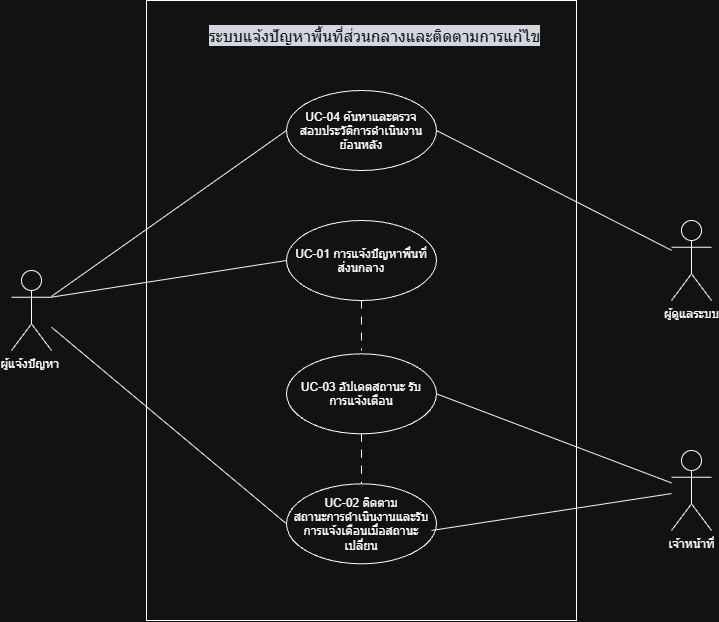

The diagram above was exported from draw.io. Its source (the exported page's mxGraphModel, read from the mxfile embedded in the PNG):
<mxGraphModel dx="1012" dy="535" grid="1" gridSize="10" guides="1" tooltips="1" connect="1" arrows="1" fold="1" page="1" pageScale="1" pageWidth="827" pageHeight="1169" math="0" shadow="0">
  <root>
    <mxCell id="0" />
    <mxCell id="1" parent="0" />
    <mxCell id="5dUtp-M-xFc1fyigKw6M-1" parent="1" style="rounded=0;whiteSpace=wrap;html=1;" value="" vertex="1">
      <mxGeometry height="620" width="430" x="555" y="180" as="geometry" />
    </mxCell>
    <mxCell id="5dUtp-M-xFc1fyigKw6M-2" edge="1" parent="1" source="5dUtp-M-xFc1fyigKw6M-5" style="rounded=0;orthogonalLoop=1;jettySize=auto;html=1;entryX=0;entryY=0.5;entryDx=0;entryDy=0;endArrow=none;endFill=0;" target="5dUtp-M-xFc1fyigKw6M-13">
      <mxGeometry relative="1" as="geometry" />
    </mxCell>
    <mxCell id="5dUtp-M-xFc1fyigKw6M-3" edge="1" parent="1" source="5dUtp-M-xFc1fyigKw6M-5" style="rounded=0;orthogonalLoop=1;jettySize=auto;html=1;exitX=1;exitY=0.3333333333333333;exitDx=0;exitDy=0;exitPerimeter=0;entryX=0;entryY=0.5;entryDx=0;entryDy=0;startArrow=none;startFill=0;endArrow=none;endFill=0;" target="5dUtp-M-xFc1fyigKw6M-15">
      <mxGeometry relative="1" as="geometry" />
    </mxCell>
    <mxCell id="5dUtp-M-xFc1fyigKw6M-23" edge="1" parent="1" source="5dUtp-M-xFc1fyigKw6M-5" style="rounded=0;orthogonalLoop=1;jettySize=auto;html=1;entryX=0;entryY=0.5;entryDx=0;entryDy=0;endArrow=none;endFill=0;" target="5dUtp-M-xFc1fyigKw6M-18">
      <mxGeometry relative="1" as="geometry" />
    </mxCell>
    <mxCell id="5dUtp-M-xFc1fyigKw6M-5" parent="1" style="shape=umlActor;verticalLabelPosition=bottom;verticalAlign=top;html=1;outlineConnect=0;" value="ผู้แจ้งปัญหา&amp;nbsp;" vertex="1">
      <mxGeometry height="80" width="40" x="420" y="450" as="geometry" />
    </mxCell>
    <mxCell id="5dUtp-M-xFc1fyigKw6M-21" edge="1" parent="1" source="5dUtp-M-xFc1fyigKw6M-8" style="rounded=0;orthogonalLoop=1;jettySize=auto;html=1;entryX=1;entryY=0.5;entryDx=0;entryDy=0;endArrow=none;endFill=0;" target="5dUtp-M-xFc1fyigKw6M-20">
      <mxGeometry relative="1" as="geometry" />
    </mxCell>
    <mxCell id="5dUtp-M-xFc1fyigKw6M-8" parent="1" style="shape=umlActor;verticalLabelPosition=bottom;verticalAlign=top;html=1;outlineConnect=0;" value="เจ้าหน้าที่" vertex="1">
      <mxGeometry height="80" width="40" x="1080" y="630" as="geometry" />
    </mxCell>
    <mxCell id="5dUtp-M-xFc1fyigKw6M-10" edge="1" parent="1" source="5dUtp-M-xFc1fyigKw6M-11" style="rounded=0;orthogonalLoop=1;jettySize=auto;html=1;entryX=1;entryY=0.5;entryDx=0;entryDy=0;endArrow=none;endFill=0;" target="5dUtp-M-xFc1fyigKw6M-13">
      <mxGeometry relative="1" as="geometry" />
    </mxCell>
    <mxCell id="5dUtp-M-xFc1fyigKw6M-11" parent="1" style="shape=umlActor;verticalLabelPosition=bottom;verticalAlign=top;html=1;outlineConnect=0;" value="ผู้ดูแลระบบ" vertex="1">
      <mxGeometry height="80" width="40" x="1080" y="400" as="geometry" />
    </mxCell>
    <mxCell id="5dUtp-M-xFc1fyigKw6M-12" parent="1" style="text;html=1;whiteSpace=wrap;strokeColor=none;fillColor=none;align=center;verticalAlign=middle;rounded=0;" value="&lt;span style=&quot;color: rgb(240, 246, 252); font-family: &amp;quot;Mona Sans VF&amp;quot;, -apple-system, BlinkMacSystemFont, &amp;quot;Segoe UI&amp;quot;, &amp;quot;Noto Sans Backtick Fix&amp;quot;, &amp;quot;Noto Sans&amp;quot;, Helvetica, Arial, sans-serif, &amp;quot;Apple Color Emoji&amp;quot;, &amp;quot;Segoe UI Emoji&amp;quot;; font-size: 16px; text-align: start; background-color: rgb(21, 27, 35);&quot;&gt;ระบบแจ้งปัญหาพื้นที่ส่วนกลางและติดตามการแก้ไข&lt;/span&gt;" vertex="1">
      <mxGeometry height="30" width="402.5" x="582" y="200" as="geometry" />
    </mxCell>
    <mxCell id="5dUtp-M-xFc1fyigKw6M-13" parent="1" style="ellipse;whiteSpace=wrap;html=1;shapeInside=1;" value="&lt;span style=&quot;font-size: 12px;&quot;&gt;UC-04 ค้นหาและตรวจสอบประวัติการดำเนินงาน ย้อนหลัง&lt;/span&gt;" vertex="1">
      <mxGeometry height="80" width="150" x="695" y="270" as="geometry" />
    </mxCell>
    <mxCell id="5dUtp-M-xFc1fyigKw6M-14" edge="1" parent="1" source="5dUtp-M-xFc1fyigKw6M-15" style="edgeStyle=orthogonalEdgeStyle;rounded=0;orthogonalLoop=1;jettySize=auto;html=1;endArrow=none;endFill=0;dashed=1;dashPattern=8 8;">
      <mxGeometry relative="1" as="geometry">
        <mxPoint x="770" y="530" as="targetPoint" />
      </mxGeometry>
    </mxCell>
    <mxCell id="5dUtp-M-xFc1fyigKw6M-15" parent="1" style="ellipse;whiteSpace=wrap;html=1;shapeInside=1;" value="&lt;span style=&quot;font-size: 12px;&quot;&gt;UC-01 การแจ้งปัญหาพื่นที่ส่งนกลาง&lt;/span&gt;" vertex="1">
      <mxGeometry height="80" width="150" x="695" y="400" as="geometry" />
    </mxCell>
    <mxCell id="5dUtp-M-xFc1fyigKw6M-18" parent="1" style="ellipse;whiteSpace=wrap;html=1;shapeInside=1;" value="&lt;span style=&quot;font-size: 12px;&quot;&gt;UC-02 ติดตามสถานะการดำเนินงานและรับการแจ้งเตือนเมื่อสถานะเปลี่ยน&lt;/span&gt;" vertex="1">
      <mxGeometry height="80" width="150" x="695" y="663.33" as="geometry" />
    </mxCell>
    <mxCell id="5dUtp-M-xFc1fyigKw6M-19" edge="1" parent="1" source="5dUtp-M-xFc1fyigKw6M-20" style="rounded=0;orthogonalLoop=1;jettySize=auto;html=1;endArrow=none;endFill=0;dashed=1;dashPattern=8 8;" target="5dUtp-M-xFc1fyigKw6M-18">
      <mxGeometry relative="1" as="geometry" />
    </mxCell>
    <mxCell id="5dUtp-M-xFc1fyigKw6M-20" parent="1" style="ellipse;whiteSpace=wrap;html=1;shapeInside=1;" value="&lt;span style=&quot;font-size: 12px;&quot;&gt;UC-03 อัปเดตสถานะ รับการแจ้งเตือน&lt;/span&gt;" vertex="1">
      <mxGeometry height="80" width="150" x="695" y="533.33" as="geometry" />
    </mxCell>
    <mxCell id="5dUtp-M-xFc1fyigKw6M-22" edge="1" parent="1" source="5dUtp-M-xFc1fyigKw6M-8" style="rounded=0;orthogonalLoop=1;jettySize=auto;html=1;entryX=0.967;entryY=0.583;entryDx=0;entryDy=0;entryPerimeter=0;endArrow=none;endFill=0;" target="5dUtp-M-xFc1fyigKw6M-18">
      <mxGeometry relative="1" as="geometry" />
    </mxCell>
  </root>
</mxGraphModel>